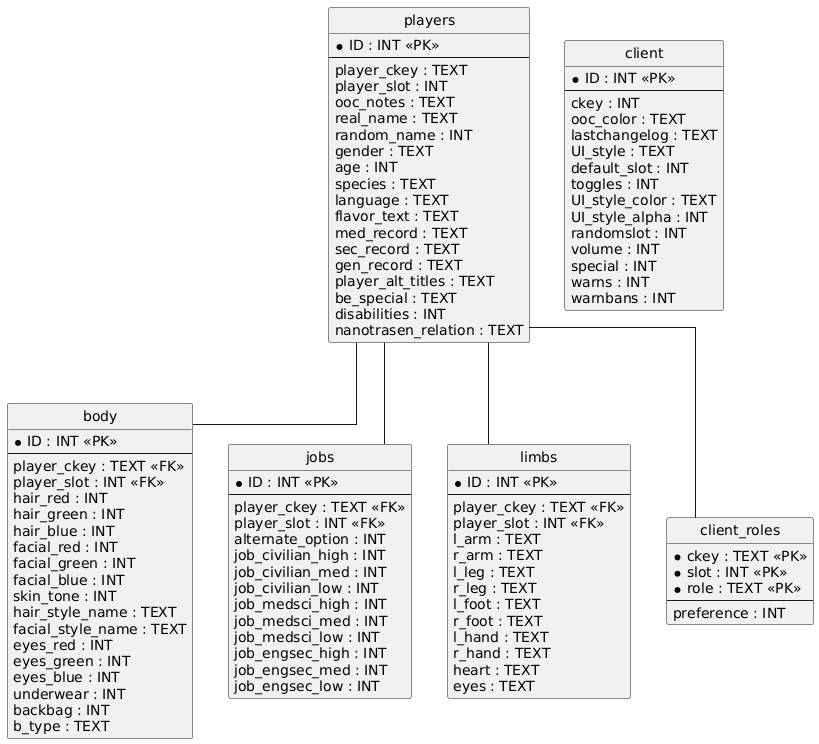

The diagram above was rendered by PlantUML. Its source (embedded in the PNG):
@startuml
hide circle
skinparam linetype ortho

entity "players" as players {
  * ID : INT <<PK>>
  --
  player_ckey : TEXT
  player_slot : INT
  ooc_notes : TEXT
  real_name : TEXT
  random_name : INT
  gender : TEXT
  age : INT
  species : TEXT
  language : TEXT
  flavor_text : TEXT
  med_record : TEXT
  sec_record : TEXT
  gen_record : TEXT
  player_alt_titles : TEXT
  be_special : TEXT
  disabilities : INT
  nanotrasen_relation : TEXT
}

entity "body" as body {
  * ID : INT <<PK>>
  --
  player_ckey : TEXT <<FK>>
  player_slot : INT <<FK>>
  hair_red : INT
  hair_green : INT
  hair_blue : INT
  facial_red : INT
  facial_green : INT
  facial_blue : INT
  skin_tone : INT
  hair_style_name : TEXT
  facial_style_name : TEXT
  eyes_red : INT
  eyes_green : INT
  eyes_blue : INT
  underwear : INT
  backbag : INT
  b_type : TEXT
}

entity "jobs" as jobs {
  * ID : INT <<PK>>
  --
  player_ckey : TEXT <<FK>>
  player_slot : INT <<FK>>
  alternate_option : INT
  job_civilian_high : INT
  job_civilian_med : INT
  job_civilian_low : INT
  job_medsci_high : INT
  job_medsci_med : INT
  job_medsci_low : INT
  job_engsec_high : INT
  job_engsec_med : INT
  job_engsec_low : INT
}

entity "limbs" as limbs {
  * ID : INT <<PK>>
  --
  player_ckey : TEXT <<FK>>
  player_slot : INT <<FK>>
  l_arm : TEXT
  r_arm : TEXT
  l_leg : TEXT
  r_leg : TEXT
  l_foot : TEXT
  r_foot : TEXT
  l_hand : TEXT
  r_hand : TEXT
  heart : TEXT
  eyes : TEXT
}

entity "client" as client {
  * ID : INT <<PK>>
  --
  ckey : INT
  ooc_color : TEXT
  lastchangelog : TEXT
  UI_style : TEXT
  default_slot : INT
  toggles : INT
  UI_style_color : TEXT
  UI_style_alpha : INT
  randomslot : INT
  volume : INT
  special : INT
  warns : INT
  warnbans : INT
}

entity "client_roles" as client_roles {
  * ckey : TEXT <<PK>>
  * slot : INT <<PK>>
  * role : TEXT <<PK>>
  --
  preference : INT
}

players -- body
players -- jobs
players -- limbs
players -- client_roles
@enduml